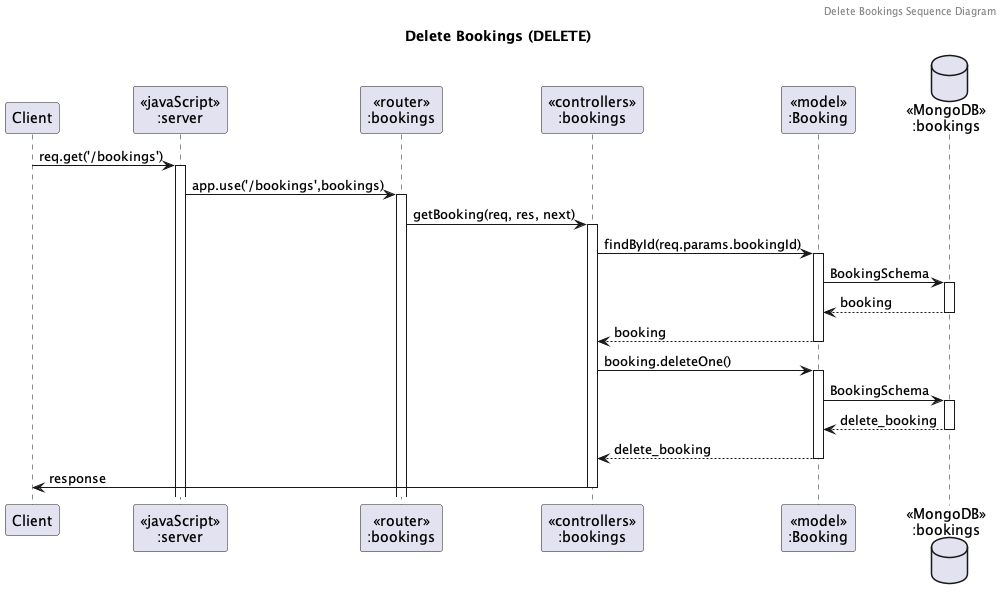

The diagram above was rendered by PlantUML. Its source (embedded in the PNG):
@startuml Delete Bookings (DELETE)

header Delete Bookings Sequence Diagram
title "Delete Bookings (DELETE)"

participant "Client" as client
participant "<<javaScript>>\n:server" as server
participant "<<router>>\n:bookings" as routerBookings
participant "<<controllers>>\n:bookings" as controllersBookings
participant "<<model>>\n:Booking" as modelBooking
database "<<MongoDB>>\n:bookings" as BookingsDatabase

client->server ++:req.get('/bookings')
server->routerBookings ++:app.use('/bookings',bookings)
routerBookings -> controllersBookings ++: getBooking(req, res, next)
controllersBookings->modelBooking ++:findById(req.params.bookingId)
modelBooking ->BookingsDatabase ++: BookingSchema
BookingsDatabase --> modelBooking --: booking
controllersBookings <-- modelBooking --:booking
controllersBookings->modelBooking ++:booking.deleteOne()
modelBooking ->BookingsDatabase ++: BookingSchema
BookingsDatabase --> modelBooking --: delete_booking
controllersBookings <-- modelBooking --: delete_booking
controllersBookings->client --:response

@enduml